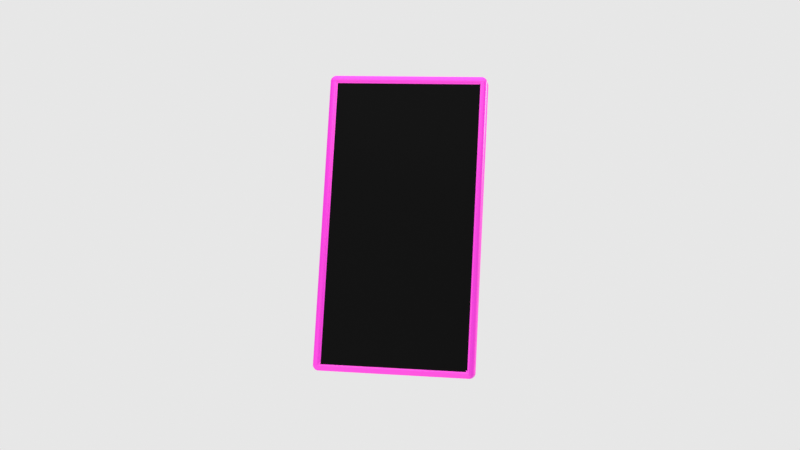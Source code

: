 # Source: phone.blend  (saved by Blender 5.1.29; exported with 4.5.12 LTS)
import bpy
from mathutils import Matrix  # noqa: F401  (used for matrix-valued properties, if any)

bpy.ops.wm.read_factory_settings(use_empty=True)
scene = bpy.context.scene
scene.name = 'Scene'

# ---- collections
col_collection = bpy.data.collections.new('Collection'); scene.collection.children.link(col_collection)

# ---- images (referenced by path relative to the original .blend; pixels are not part of the script)
import os
ASSET_DIR = os.environ.get("B2B_ASSET_DIR", "")  # directory of the original .blend (textures are referenced by path, not embedded)
HERE = os.path.dirname(os.path.abspath(__file__))  # packed textures are extracted next to this script under _unpacked/

def load_image(name, relpath, width, height, colorspace="sRGB"):
    """Load a texture the original file referenced (path relative to the .blend, or extracted next to this script)."""
    p = next((c for c in (os.path.join(HERE, relpath), os.path.join(ASSET_DIR, relpath)) if relpath and os.path.exists(c)), "")
    if p:
        img = bpy.data.images.load(p, check_existing=True)
        img.name = name
    else:  # same state as the original file: an image datablock whose file is absent (Cycles renders it pink)
        img = bpy.data.images.new(name, width, height)
        img.source = "FILE"
        img.filepath = "//" + (relpath or name)
    img.colorspace_settings.name = colorspace
    return img
img_logo_png = load_image('logo.png', 'logo.png', 1024, 1024, 'sRGB')

# ---- materials (node trees are filled in below, after node groups)
mat_material_001 = bpy.data.materials.new('Material.001')
mat_material_002 = bpy.data.materials.new('Material.002')

# ---- material node trees
mat_material_001.use_nodes = True; mat_material_001.node_tree.nodes.clear()
_N = mat_material_001.node_tree.nodes; _L = mat_material_001.node_tree.links
n0 = _N.new('ShaderNodeBsdfPrincipled'); n0.name = 'Principled BSDF'; n0.location = (-396, 507)
n0.inputs[0].default_value = (0.5942, 0.1347, 0.1792, 1.0)
n0.inputs[1].default_value = 0.9691
n0.inputs[2].default_value = 0.3552
n1 = _N.new('ShaderNodeOutputMaterial'); n1.name = 'Material Output'; n1.location = (72, 89)
n2 = _N.new('ShaderNodeTexImage'); n2.name = 'Image Texture'; n2.location = (-706, 391)
n2.image = img_logo_png
n2.interpolation = 'Closest'
n2.extension = 'CLIP'
n3 = _N.new('ShaderNodeMapping'); n3.name = 'Mapping'; n3.location = (-880, 399)
n4 = _N.new('ShaderNodeTexCoord'); n4.name = 'Texture Coordinate'; n4.location = (-1068, 396)
n5 = _N.new('ShaderNodeBsdfDiffuse'); n5.name = 'Diffuse BSDF'; n5.location = (-401, 106)
n6 = _N.new('ShaderNodeMixShader'); n6.name = 'Mix Shader'; n6.location = (-93, 151)
n7 = _N.new('ShaderNodeValue'); n7.name = 'Value'; n7.location = (-1067, 130)
n7.outputs[0].default_value = 0.0
_L.new(n3.outputs[0], n2.inputs[0])
_L.new(n4.outputs[2], n3.inputs[0])
_L.new(n2.outputs[0], n5.inputs[0])
_L.new(n0.outputs[0], n6.inputs[1])
_L.new(n5.outputs[0], n6.inputs[2])
_L.new(n6.outputs[0], n1.inputs[0])
_L.new(n7.outputs[0], n3.inputs[3])
n1.is_active_output = True
mat_material_002.use_nodes = True; mat_material_002.node_tree.nodes.clear()
_N = mat_material_002.node_tree.nodes; _L = mat_material_002.node_tree.links
n0 = _N.new('ShaderNodeBsdfPrincipled'); n0.name = 'Principled BSDF'; n0.location = (-200, 100)
n0.inputs[0].default_value = (0.005582, 0.005582, 0.005582, 1.0)
n0.inputs[1].default_value = 0.09653
n0.inputs[2].default_value = 0.1834
n0.inputs[3].default_value = 1.0
n0.inputs[7].default_value = 0.2741
n1 = _N.new('ShaderNodeOutputMaterial'); n1.name = 'Material Output'; n1.location = (200, 100)
_L.new(n0.outputs[0], n1.inputs[0])
n1.is_active_output = True

# ---- world
world_world = bpy.data.worlds.new('World'); scene.world = world_world
world_world.use_nodes = True; world_world.node_tree.nodes.clear()
_N = world_world.node_tree.nodes; _L = world_world.node_tree.links
n0 = _N.new('ShaderNodeOutputWorld'); n0.name = 'World Output'; n0.location = (357, 100)
n1 = _N.new('ShaderNodeBackground'); n1.name = 'Background'; n1.location = (167, 100)
_L.new(n1.outputs[0], n0.inputs[0])
n0.is_active_output = True
world_world.color = (0.0, 0.0, 0.0)
world_world.sun_shadow_jitter_overblur = 0.0

# ---- cameras
cam_camera = bpy.data.cameras.new('Camera')
cam_camera.clip_end = 100.0
cam_camera.ortho_scale = 7.314

# ---- lights
light_light = bpy.data.lights.new('Light', 'POINT')
light_light.color = (1.0, 0.9487, 0.5019)
light_light.exposure = -4.682
light_light.energy = 1082.0
light_light.shadow_soft_size = 0.1
light_area = bpy.data.lights.new('Area', 'POINT')
light_area.exposure = -5.686
light_area.energy = 553.9
light_area.shadow_soft_size = 0.67
light_area_001 = bpy.data.lights.new('Area.001', 'POINT')
light_area_001.exposure = -5.485
light_area_001.energy = 697.7
light_area_001.shadow_soft_size = 0.58

# ---- meshes
me_cube_001 = bpy.data.meshes.new('Cube.001')
me_cube_001.from_pydata([(-0.04899, -0.005912, -0.09544), (-0.04899, -0.005912, 0.09544), (0.04899, -0.005912, -0.09544), (0.04899, -0.005912, 0.09544), (-0.04959, -0.007601, -0.09604), (-0.04959, -0.007601, 0.09604), (0.04959, -0.007601, 0.09604), (0.04959, -0.007601, -0.09604), (-0.05116, 0.009717, -0.1), (-0.05355, 0.009717, -0.09761), (-0.05116, 0.01211, -0.09761), (-0.05116, 0.009717, 0.1), (-0.05116, 0.01211, 0.09761), (-0.05355, 0.009717, 0.09761), (0.05116, 0.009717, -0.1), (0.05116, 0.01211, -0.09761), (0.05355, 0.009717, -0.09761), (0.05116, 0.009717, 0.1), (0.05355, 0.009717, 0.09761), (0.05116, 0.01211, 0.09761), (-0.05116, -0.005213, -0.1), (-0.05116, -0.007601, -0.09761), (-0.05355, -0.005213, -0.09761), (-0.05116, -0.007601, 0.09761), (-0.05116, -0.005213, 0.1), (-0.05355, -0.005213, 0.09761), (0.05116, -0.005213, 0.1), (0.05116, -0.007601, 0.09761), (0.05355, -0.005213, 0.09761), (0.05116, -0.005213, -0.1), (0.05355, -0.005213, -0.09761), (0.05116, -0.007601, -0.09761)], [], [(2, 0, 1, 3), (0, 4, 5, 1), (3, 6, 7, 2), (2, 7, 4, 0), (1, 5, 6, 3), (8, 10, 9), (11, 13, 12), (14, 16, 15), (17, 19, 18), (20, 22, 21), (23, 25, 24), (26, 28, 27), (29, 31, 30), (8, 9, 22, 20), (21, 22, 25, 23), (24, 25, 13, 11), (12, 13, 9, 10), (14, 15, 10, 8), (11, 12, 19, 17), (18, 19, 15, 16), (29, 30, 16, 14), (17, 18, 28, 26), (27, 28, 30, 31), (20, 21, 31, 29), (26, 27, 23, 24), (8, 20, 29, 14), (22, 9, 13, 25), (10, 15, 19, 12), (17, 26, 24, 11), (16, 30, 28, 18), (7, 31, 21, 4), (4, 21, 23, 5), (5, 23, 27, 6), (6, 27, 31, 7)])
me_cube_001.polygons.foreach_set('material_index', [1, 0, 0, 0, 0, 0, 0, 0, 0, 0, 0, 0, 0, 0, 0, 0, 0, 0, 0, 0, 0, 0, 0, 0, 0, 0, 0, 0, 0, 0, 0, 0, 0, 0])
_uv = me_cube_001.uv_layers.new(name='UVMap')
_uv.uv.foreach_set('vector', [-0.7081, -0.6356, -2.16, -0.6244, -2.172, 2.175, -0.7198, 2.164, -2.16, -0.6244, -2.189, -0.6494, -2.197, 2.205, -2.172, 2.175, -0.7198, 2.164, -0.6905, 2.189, -0.683, -0.6655, -0.7081, -0.6356, -0.7081, -0.6356, -0.683, -0.6655, -2.189, -0.6494, -2.16, -0.6244, -2.172, 2.175, -2.197, 2.205, -0.6905, 2.189, -0.7198, 2.164, -2.454, -0.9786, -2.586, -1.05, -2.516, -0.9171, -2.453, 2.551, -2.521, 2.492, -2.586, 2.634, -0.4268, -1.012, -0.3591, -0.9526, -0.294, -1.095, -0.4258, 2.518, -0.294, 2.59, -0.3642, 2.457, -2.223, -0.7306, -2.268, -0.6838, -2.212, -0.6734, -2.221, 2.228, -2.278, 2.241, -2.229, 2.285, -0.6566, 2.27, -0.6118, 2.223, -0.6683, 2.213, -0.6505, -0.7452, -0.6589, -0.6882, -0.6018, -0.7014, -2.454, -0.9786, -2.516, -0.9171, -2.268, -0.6838, -2.223, -0.7306, -2.212, -0.6734, -2.268, -0.6838, -2.278, 2.241, -2.221, 2.228, -2.229, 2.285, -2.278, 2.241, -2.521, 2.492, -2.453, 2.551, -2.586, 2.634, -2.521, 2.492, -2.516, -0.9171, -2.586, -1.05, -0.4268, -1.012, -0.294, -1.095, -2.586, -1.05, -2.454, -0.9786, -2.453, 2.551, -2.586, 2.634, -0.294, 2.59, -0.4258, 2.518, -0.3642, 2.457, -0.294, 2.59, -0.294, -1.095, -0.3591, -0.9526, -0.6505, -0.7452, -0.6018, -0.7014, -0.3591, -0.9526, -0.4268, -1.012, -0.4258, 2.518, -0.3642, 2.457, -0.6118, 2.223, -0.6566, 2.27, -0.6683, 2.213, -0.6118, 2.223, -0.6018, -0.7014, -0.6589, -0.6882, -2.223, -0.7306, -2.212, -0.6734, -0.6589, -0.6882, -0.6505, -0.7452, -0.6566, 2.27, -0.6683, 2.213, -2.221, 2.228, -2.229, 2.285, -2.454, -0.9786, -2.223, -0.7306, -0.6505, -0.7452, -0.4268, -1.012, 1.561, -1.095, 1.325, -1.095, 1.325, 1.99, 1.561, 1.99, 1.324, -1.095, -0.2928, -1.095, -0.2928, 1.99, 1.324, 1.99, -0.4258, 2.518, -0.6566, 2.27, -2.229, 2.285, -2.453, 2.551, -0.3591, -0.9526, -0.6018, -0.7014, -0.6118, 2.223, -0.3642, 2.457, -0.683, -0.6655, -0.6589, -0.6882, -2.212, -0.6734, -2.189, -0.6494, -2.189, -0.6494, -2.212, -0.6734, -2.221, 2.228, -2.197, 2.205, -2.197, 2.205, -2.221, 2.228, -0.6683, 2.213, -0.6905, 2.189, -0.6905, 2.189, -0.6683, 2.213, -0.6589, -0.6882, -0.683, -0.6655])
me_cube_001.materials.append(mat_material_001)
me_cube_001.materials.append(mat_material_002)
me_cube_001.update()

# ---- objects
ob_light = bpy.data.objects.new('Light', light_light)
ob_camera = bpy.data.objects.new('Camera', cam_camera)
ob_phone = bpy.data.objects.new('PHONE', me_cube_001)
ob_area = bpy.data.objects.new('Area', light_area)
ob_area_001 = bpy.data.objects.new('Area.001', light_area_001)

# ---- transforms, parenting, visibility, modifiers, constraints
ob_light.location = (1.26, -0.4, 0.2)
ob_light.rotation_euler = (0.6503, 0.05522, 1.866)
ob_light.lock_location = (True, True, False)
ob_light.lock_rotations_4d = False
ob_light.empty_display_type = 'ARROWS'
ob_light.color = (0.0, 0.0, 0.0, 0.0)
ob_light.lineart.crease_threshold = 0.0
ob_camera.location = (-0.5098, -0.5212, 0.1331)
ob_camera.rotation_euler = (1.389, -3.598e-06, -0.7733)
ob_camera.lock_rotations_4d = False
ob_camera.empty_display_type = 'ARROWS'
ob_camera.color = (0.0, 0.0, 0.0, 0.0)
ob_camera.display_type = 'WIRE'
ob_camera.lineart.crease_threshold = 0.0
ob_phone.location = (0.0, 0.0, 0.0)
ob_phone.rotation_euler = (-0.3114, -0.0, 5.334)
ob_phone.scale = (1.0, 0.6961, 1.0)
_m = ob_phone.modifiers.new('Bevel', 'BEVEL')
_m.width = 11.15
_m.width_pct = 11.15
ob_area.location = (-0.1832, 0.003386, -0.2467)
ob_area.rotation_euler = (3.097, -0.08571, -0.08949)
ob_area_001.location = (0.0, 0.0, 0.359)

# ---- collection membership
col_collection.objects.link(ob_light)
col_collection.objects.link(ob_camera)
col_collection.objects.link(ob_phone)
col_collection.objects.link(ob_area)
col_collection.objects.link(ob_area_001)

# ---- scene / render settings (as saved in the file)
scene.camera = ob_camera
scene.frame_start = 1; scene.frame_end = 250; scene.frame_set(213)
scene.render.engine = 'BLENDER_EEVEE_NEXT'
scene.render.bake_bias = 0.0
scene.render.bake_samples = 0
scene.cycles.sampling_pattern = 'TABULATED_SOBOL'
scene.eevee.use_volume_custom_range = False
scene.eevee.use_raytracing = True
scene.view_settings.view_transform = 'Standard'
bpy.context.view_layer.update()
